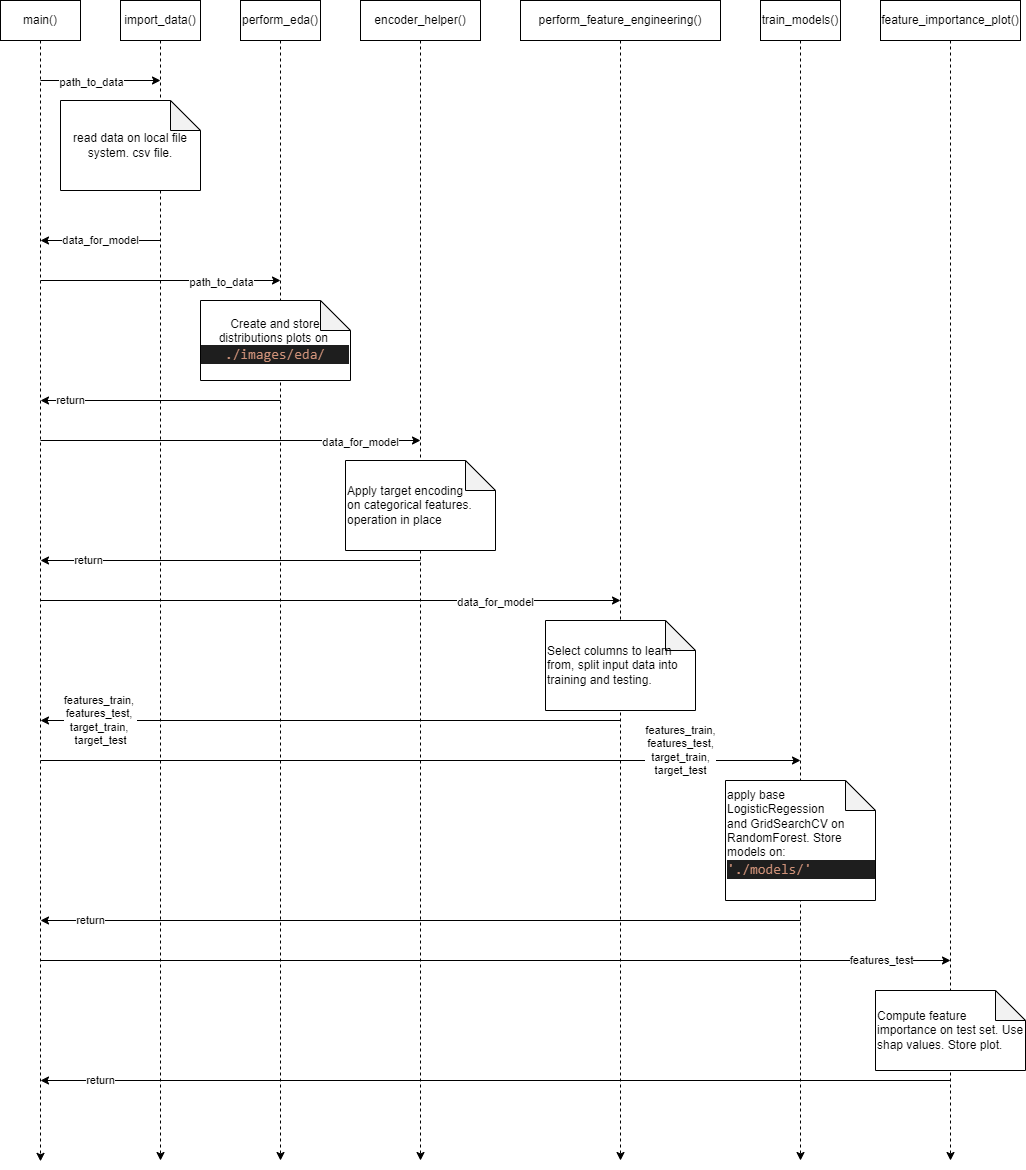

The diagram above was exported from draw.io. Its source (the exported page's mxGraphModel, read from the mxfile embedded in the PNG):
<mxGraphModel dx="1378" dy="741" grid="1" gridSize="10" guides="1" tooltips="1" connect="1" arrows="1" fold="1" page="1" pageScale="1" pageWidth="827" pageHeight="1169" math="0" shadow="0">
  <root>
    <mxCell id="0" />
    <mxCell id="1" parent="0" />
    <mxCell id="2" style="edgeStyle=orthogonalEdgeStyle;rounded=0;orthogonalLoop=1;jettySize=auto;html=1;dashed=1;" edge="1" source="3" parent="1">
      <mxGeometry relative="1" as="geometry">
        <mxPoint x="240" y="1440.8571428571431" as="targetPoint" />
      </mxGeometry>
    </mxCell>
    <mxCell id="3" value="main()" style="rounded=0;whiteSpace=wrap;html=1;" vertex="1" parent="1">
      <mxGeometry x="200" y="280" width="80" height="40" as="geometry" />
    </mxCell>
    <mxCell id="4" style="edgeStyle=orthogonalEdgeStyle;rounded=0;orthogonalLoop=1;jettySize=auto;html=1;dashed=1;" edge="1" source="5" parent="1">
      <mxGeometry relative="1" as="geometry">
        <mxPoint x="360" y="1440" as="targetPoint" />
      </mxGeometry>
    </mxCell>
    <mxCell id="5" value="import_data()" style="rounded=0;whiteSpace=wrap;html=1;" vertex="1" parent="1">
      <mxGeometry x="320" y="280" width="80" height="40" as="geometry" />
    </mxCell>
    <mxCell id="6" style="edgeStyle=orthogonalEdgeStyle;rounded=0;orthogonalLoop=1;jettySize=auto;html=1;dashed=1;" edge="1" source="7" parent="1">
      <mxGeometry relative="1" as="geometry">
        <mxPoint x="480" y="1440" as="targetPoint" />
      </mxGeometry>
    </mxCell>
    <mxCell id="7" value="perform_eda()" style="rounded=0;whiteSpace=wrap;html=1;" vertex="1" parent="1">
      <mxGeometry x="440" y="280" width="80" height="40" as="geometry" />
    </mxCell>
    <mxCell id="8" style="edgeStyle=orthogonalEdgeStyle;rounded=0;orthogonalLoop=1;jettySize=auto;html=1;dashed=1;" edge="1" source="9" parent="1">
      <mxGeometry relative="1" as="geometry">
        <mxPoint x="620" y="1440" as="targetPoint" />
      </mxGeometry>
    </mxCell>
    <mxCell id="9" value="encoder_helper()" style="rounded=0;whiteSpace=wrap;html=1;" vertex="1" parent="1">
      <mxGeometry x="560" y="280" width="120" height="40" as="geometry" />
    </mxCell>
    <mxCell id="10" style="edgeStyle=orthogonalEdgeStyle;rounded=0;orthogonalLoop=1;jettySize=auto;html=1;dashed=1;" edge="1" source="11" parent="1">
      <mxGeometry relative="1" as="geometry">
        <mxPoint x="820" y="1440" as="targetPoint" />
        <Array as="points">
          <mxPoint x="820" y="1230" />
        </Array>
      </mxGeometry>
    </mxCell>
    <mxCell id="11" value="perform_feature_engineering()" style="rounded=0;whiteSpace=wrap;html=1;" vertex="1" parent="1">
      <mxGeometry x="720" y="280" width="200" height="40" as="geometry" />
    </mxCell>
    <mxCell id="12" style="edgeStyle=orthogonalEdgeStyle;rounded=0;orthogonalLoop=1;jettySize=auto;html=1;dashed=1;" edge="1" source="13" parent="1">
      <mxGeometry relative="1" as="geometry">
        <mxPoint x="1000" y="1440" as="targetPoint" />
      </mxGeometry>
    </mxCell>
    <mxCell id="13" value="train_models()" style="rounded=0;whiteSpace=wrap;html=1;" vertex="1" parent="1">
      <mxGeometry x="960" y="280" width="80" height="40" as="geometry" />
    </mxCell>
    <mxCell id="14" style="edgeStyle=orthogonalEdgeStyle;rounded=0;orthogonalLoop=1;jettySize=auto;html=1;dashed=1;" edge="1" source="15" parent="1">
      <mxGeometry relative="1" as="geometry">
        <mxPoint x="1150" y="1440" as="targetPoint" />
      </mxGeometry>
    </mxCell>
    <mxCell id="15" value="feature_importance_plot()" style="rounded=0;whiteSpace=wrap;html=1;" vertex="1" parent="1">
      <mxGeometry x="1080" y="280" width="140" height="40" as="geometry" />
    </mxCell>
    <mxCell id="16" value="" style="endArrow=classic;html=1;rounded=0;" edge="1" parent="1">
      <mxGeometry width="50" height="50" relative="1" as="geometry">
        <mxPoint x="240" y="360" as="sourcePoint" />
        <mxPoint x="360" y="360" as="targetPoint" />
      </mxGeometry>
    </mxCell>
    <mxCell id="17" value="path_to_data" style="edgeLabel;html=1;align=center;verticalAlign=middle;resizable=0;points=[];" vertex="1" connectable="0" parent="16">
      <mxGeometry x="-0.1531" y="-2" relative="1" as="geometry">
        <mxPoint as="offset" />
      </mxGeometry>
    </mxCell>
    <mxCell id="18" value="read data on local file system. csv file." style="shape=note;whiteSpace=wrap;html=1;backgroundOutline=1;darkOpacity=0.05;" vertex="1" parent="1">
      <mxGeometry x="260" y="380" width="140" height="90" as="geometry" />
    </mxCell>
    <mxCell id="19" value="data_for_model" style="endArrow=classic;html=1;rounded=0;" edge="1" parent="1">
      <mxGeometry width="50" height="50" relative="1" as="geometry">
        <mxPoint x="360" y="520" as="sourcePoint" />
        <mxPoint x="240" y="520" as="targetPoint" />
      </mxGeometry>
    </mxCell>
    <mxCell id="20" value="" style="endArrow=classic;html=1;rounded=0;" edge="1" parent="1">
      <mxGeometry width="50" height="50" relative="1" as="geometry">
        <mxPoint x="240" y="560" as="sourcePoint" />
        <mxPoint x="480" y="560" as="targetPoint" />
      </mxGeometry>
    </mxCell>
    <mxCell id="21" value="path_to_data" style="edgeLabel;html=1;align=center;verticalAlign=middle;resizable=0;points=[];" vertex="1" connectable="0" parent="20">
      <mxGeometry x="-0.1531" y="-2" relative="1" as="geometry">
        <mxPoint x="79" as="offset" />
      </mxGeometry>
    </mxCell>
    <mxCell id="22" value="Create and store distributions plots on&amp;nbsp;&lt;br&gt;&lt;div style=&quot;color: rgb(212, 212, 212); background-color: rgb(30, 30, 30); font-family: Consolas, &amp;quot;Courier New&amp;quot;, monospace; font-size: 14px; line-height: 19px;&quot;&gt;&lt;span style=&quot;color: #ce9178;&quot;&gt;./images/eda/&lt;/span&gt;&lt;/div&gt;" style="shape=note;whiteSpace=wrap;html=1;backgroundOutline=1;darkOpacity=0.05;" vertex="1" parent="1">
      <mxGeometry x="400" y="580" width="150" height="80" as="geometry" />
    </mxCell>
    <mxCell id="23" value="return" style="endArrow=classic;html=1;rounded=0;" edge="1" parent="1">
      <mxGeometry x="0.75" width="50" height="50" relative="1" as="geometry">
        <mxPoint x="480" y="680" as="sourcePoint" />
        <mxPoint x="240" y="680" as="targetPoint" />
        <mxPoint as="offset" />
      </mxGeometry>
    </mxCell>
    <mxCell id="24" value="" style="endArrow=classic;html=1;rounded=0;" edge="1" parent="1">
      <mxGeometry width="50" height="50" relative="1" as="geometry">
        <mxPoint x="240" y="720" as="sourcePoint" />
        <mxPoint x="620" y="720" as="targetPoint" />
      </mxGeometry>
    </mxCell>
    <mxCell id="25" value="data_for_model" style="edgeLabel;html=1;align=center;verticalAlign=middle;resizable=0;points=[];" vertex="1" connectable="0" parent="24">
      <mxGeometry x="-0.1531" y="-2" relative="1" as="geometry">
        <mxPoint x="159" as="offset" />
      </mxGeometry>
    </mxCell>
    <mxCell id="26" value="Apply target encoding &lt;br&gt;on categorical features. operation in place" style="shape=note;whiteSpace=wrap;html=1;backgroundOutline=1;darkOpacity=0.05;align=left;" vertex="1" parent="1">
      <mxGeometry x="545" y="740" width="150" height="90" as="geometry" />
    </mxCell>
    <mxCell id="27" value="return" style="endArrow=classic;html=1;rounded=0;" edge="1" parent="1">
      <mxGeometry x="0.75" width="50" height="50" relative="1" as="geometry">
        <mxPoint x="620" y="840" as="sourcePoint" />
        <mxPoint x="240" y="840" as="targetPoint" />
        <mxPoint as="offset" />
      </mxGeometry>
    </mxCell>
    <mxCell id="28" value="" style="endArrow=classic;html=1;rounded=0;" edge="1" parent="1">
      <mxGeometry width="50" height="50" relative="1" as="geometry">
        <mxPoint x="240" y="880" as="sourcePoint" />
        <mxPoint x="820" y="880" as="targetPoint" />
      </mxGeometry>
    </mxCell>
    <mxCell id="29" value="data_for_model" style="edgeLabel;html=1;align=center;verticalAlign=middle;resizable=0;points=[];" vertex="1" connectable="0" parent="28">
      <mxGeometry x="-0.1531" y="-2" relative="1" as="geometry">
        <mxPoint x="209" as="offset" />
      </mxGeometry>
    </mxCell>
    <mxCell id="30" value="&lt;div&gt;Select columns to learn from, split input data into training&amp;nbsp;&lt;span style=&quot;background-color: initial;&quot;&gt;and testing.&lt;/span&gt;&lt;/div&gt;" style="shape=note;whiteSpace=wrap;html=1;backgroundOutline=1;darkOpacity=0.05;align=left;" vertex="1" parent="1">
      <mxGeometry x="745" y="900" width="150" height="90" as="geometry" />
    </mxCell>
    <mxCell id="31" value="features_train, &lt;br&gt;features_test, &lt;br&gt;target_train, &lt;br&gt;target_test" style="endArrow=classic;html=1;rounded=0;" edge="1" parent="1">
      <mxGeometry x="0.7931" width="50" height="50" relative="1" as="geometry">
        <mxPoint x="820" y="1000" as="sourcePoint" />
        <mxPoint x="240" y="1000" as="targetPoint" />
        <mxPoint as="offset" />
      </mxGeometry>
    </mxCell>
    <mxCell id="32" value="" style="endArrow=classic;html=1;rounded=0;" edge="1" parent="1">
      <mxGeometry width="50" height="50" relative="1" as="geometry">
        <mxPoint x="240" y="1040" as="sourcePoint" />
        <mxPoint x="1000" y="1040" as="targetPoint" />
      </mxGeometry>
    </mxCell>
    <mxCell id="33" value="features_train,&lt;br&gt;features_test,&lt;br&gt;target_train,&lt;br&gt;target_test" style="edgeLabel;html=1;align=center;verticalAlign=middle;resizable=0;points=[];" vertex="1" connectable="0" parent="32">
      <mxGeometry x="-0.1531" y="-2" relative="1" as="geometry">
        <mxPoint x="318" y="-12" as="offset" />
      </mxGeometry>
    </mxCell>
    <mxCell id="34" value="&lt;div&gt;apply base LogisticRegession&amp;nbsp;&lt;/div&gt;&lt;div&gt;and GridSearchCV on RandomForest. Store models on:&lt;/div&gt;&lt;div&gt;&lt;div style=&quot;color: rgb(212, 212, 212); background-color: rgb(30, 30, 30); font-family: Consolas, &amp;quot;Courier New&amp;quot;, monospace; font-size: 14px; line-height: 19px;&quot;&gt;&lt;span style=&quot;color: #ce9178;&quot;&gt;'./models/'&lt;/span&gt;&lt;/div&gt;&lt;/div&gt;&lt;div&gt;&lt;br&gt;&lt;/div&gt;" style="shape=note;whiteSpace=wrap;html=1;backgroundOutline=1;darkOpacity=0.05;align=left;" vertex="1" parent="1">
      <mxGeometry x="925" y="1060" width="150" height="120" as="geometry" />
    </mxCell>
    <mxCell id="35" value="return" style="endArrow=classic;html=1;rounded=0;" edge="1" parent="1">
      <mxGeometry x="0.8684" width="50" height="50" relative="1" as="geometry">
        <mxPoint x="1000" y="1200" as="sourcePoint" />
        <mxPoint x="240" y="1200" as="targetPoint" />
        <mxPoint as="offset" />
      </mxGeometry>
    </mxCell>
    <mxCell id="36" value="" style="endArrow=classic;html=1;rounded=0;" edge="1" parent="1">
      <mxGeometry width="50" height="50" relative="1" as="geometry">
        <mxPoint x="240" y="1240" as="sourcePoint" />
        <mxPoint x="1150" y="1240" as="targetPoint" />
      </mxGeometry>
    </mxCell>
    <mxCell id="37" value="features_test" style="edgeLabel;html=1;align=center;verticalAlign=middle;resizable=0;points=[];" vertex="1" connectable="0" parent="36">
      <mxGeometry x="-0.1531" y="-2" relative="1" as="geometry">
        <mxPoint x="455" y="-2" as="offset" />
      </mxGeometry>
    </mxCell>
    <mxCell id="38" value="&lt;div&gt;Compute feature importance on test set. Use shap values. Store plot.&lt;/div&gt;" style="shape=note;whiteSpace=wrap;html=1;backgroundOutline=1;darkOpacity=0.05;align=left;" vertex="1" parent="1">
      <mxGeometry x="1075" y="1270" width="150" height="80" as="geometry" />
    </mxCell>
    <mxCell id="39" value="return" style="endArrow=classic;html=1;rounded=0;" edge="1" parent="1">
      <mxGeometry x="0.8684" width="50" height="50" relative="1" as="geometry">
        <mxPoint x="1150" y="1360" as="sourcePoint" />
        <mxPoint x="240" y="1360" as="targetPoint" />
        <mxPoint as="offset" />
      </mxGeometry>
    </mxCell>
  </root>
</mxGraphModel>